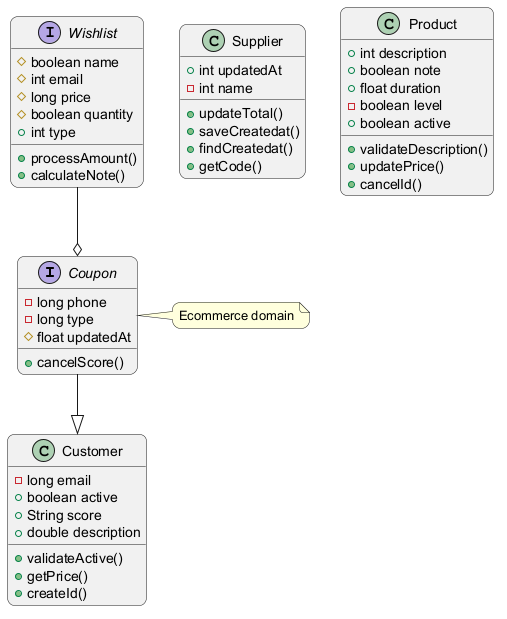

The diagram above was rendered by PlantUML. Its source (embedded in the PNG):
@startuml
skinparam backgroundColor #FFFFFF
skinparam roundCorner 15
interface Coupon {
  -long phone
  -long type
  #float updatedAt
  +cancelScore()
}
class Supplier {
  +int updatedAt
  -int name
  +updateTotal()
  +saveCreatedat()
  +findCreatedat()
  +getCode()
}
class Product {
  +int description
  +boolean note
  +float duration
  -boolean level
  +boolean active
  +validateDescription()
  +updatePrice()
  +cancelId()
}
class Customer {
  -long email
  +boolean active
  +String score
  +double description
  +validateActive()
  +getPrice()
  +createId()
}
interface Wishlist {
  #boolean name
  #int email
  #long price
  #boolean quantity
  +int type
  +processAmount()
  +calculateNote()
}
Coupon --|> Customer
Wishlist --o Coupon
note right of Coupon : Ecommerce domain
@enduml